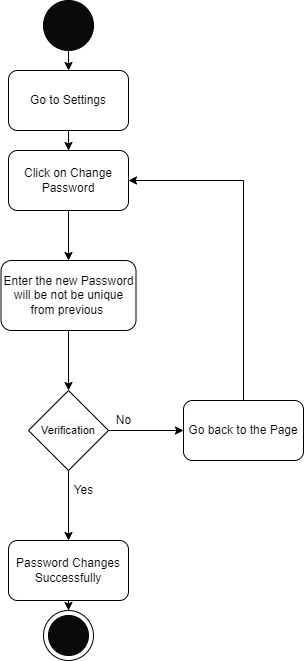

The diagram above was exported from draw.io. Its source (the exported page's mxGraphModel, read from the mxfile embedded in the PNG):
<mxGraphModel dx="340" dy="754" grid="1" gridSize="10" guides="1" tooltips="1" connect="1" arrows="1" fold="1" page="1" pageScale="1" pageWidth="827" pageHeight="1169" math="0" shadow="0">
  <root>
    <mxCell id="0" />
    <mxCell id="1" parent="0" />
    <mxCell id="isfXv0DuhAI8vXiQAEQB-5" style="edgeStyle=orthogonalEdgeStyle;rounded=0;orthogonalLoop=1;jettySize=auto;html=1;exitX=0.5;exitY=1;exitDx=0;exitDy=0;entryX=0.5;entryY=0;entryDx=0;entryDy=0;" parent="1" source="isfXv0DuhAI8vXiQAEQB-2" target="isfXv0DuhAI8vXiQAEQB-3" edge="1">
      <mxGeometry relative="1" as="geometry" />
    </mxCell>
    <mxCell id="isfXv0DuhAI8vXiQAEQB-2" value="" style="ellipse;whiteSpace=wrap;html=1;aspect=fixed;fillColor=#0A0A0A;" parent="1" vertex="1">
      <mxGeometry x="180" y="50" width="50" height="50" as="geometry" />
    </mxCell>
    <mxCell id="729QtOj9i2_w1OWR8N9A-2" value="" style="edgeStyle=orthogonalEdgeStyle;rounded=0;orthogonalLoop=1;jettySize=auto;html=1;" edge="1" parent="1" source="isfXv0DuhAI8vXiQAEQB-3" target="729QtOj9i2_w1OWR8N9A-1">
      <mxGeometry relative="1" as="geometry" />
    </mxCell>
    <mxCell id="isfXv0DuhAI8vXiQAEQB-3" value="Go to Settings" style="rounded=1;whiteSpace=wrap;html=1;fillColor=#FFFFFF;" parent="1" vertex="1">
      <mxGeometry x="145" y="120" width="120" height="60" as="geometry" />
    </mxCell>
    <mxCell id="isfXv0DuhAI8vXiQAEQB-12" value="" style="edgeStyle=orthogonalEdgeStyle;rounded=0;orthogonalLoop=1;jettySize=auto;html=1;" parent="1" target="isfXv0DuhAI8vXiQAEQB-11" edge="1">
      <mxGeometry relative="1" as="geometry">
        <mxPoint x="205" y="520" as="sourcePoint" />
      </mxGeometry>
    </mxCell>
    <mxCell id="isfXv0DuhAI8vXiQAEQB-15" value="" style="edgeStyle=orthogonalEdgeStyle;rounded=0;orthogonalLoop=1;jettySize=auto;html=1;exitX=1;exitY=0.5;exitDx=0;exitDy=0;" parent="1" source="isfXv0DuhAI8vXiQAEQB-26" target="isfXv0DuhAI8vXiQAEQB-14" edge="1">
      <mxGeometry relative="1" as="geometry">
        <mxPoint x="265" y="490" as="sourcePoint" />
      </mxGeometry>
    </mxCell>
    <mxCell id="isfXv0DuhAI8vXiQAEQB-20" style="edgeStyle=orthogonalEdgeStyle;rounded=0;orthogonalLoop=1;jettySize=auto;html=1;exitX=0.5;exitY=1;exitDx=0;exitDy=0;" parent="1" source="isfXv0DuhAI8vXiQAEQB-11" target="isfXv0DuhAI8vXiQAEQB-19" edge="1">
      <mxGeometry relative="1" as="geometry" />
    </mxCell>
    <mxCell id="isfXv0DuhAI8vXiQAEQB-11" value="Password Changes Successfully" style="whiteSpace=wrap;html=1;fillColor=#FFFFFF;rounded=1;" parent="1" vertex="1">
      <mxGeometry x="145" y="590" width="120" height="60" as="geometry" />
    </mxCell>
    <mxCell id="729QtOj9i2_w1OWR8N9A-4" style="edgeStyle=orthogonalEdgeStyle;rounded=0;orthogonalLoop=1;jettySize=auto;html=1;exitX=0.5;exitY=0;exitDx=0;exitDy=0;entryX=1;entryY=0.5;entryDx=0;entryDy=0;" edge="1" parent="1" source="isfXv0DuhAI8vXiQAEQB-14" target="729QtOj9i2_w1OWR8N9A-1">
      <mxGeometry relative="1" as="geometry" />
    </mxCell>
    <mxCell id="isfXv0DuhAI8vXiQAEQB-14" value="Go back to the Page" style="whiteSpace=wrap;html=1;fillColor=#FFFFFF;rounded=1;" parent="1" vertex="1">
      <mxGeometry x="320" y="450" width="120" height="60" as="geometry" />
    </mxCell>
    <mxCell id="isfXv0DuhAI8vXiQAEQB-17" value="No" style="text;html=1;align=center;verticalAlign=middle;resizable=0;points=[];autosize=1;strokeColor=none;fillColor=none;" parent="1" vertex="1">
      <mxGeometry x="245" y="460" width="30" height="20" as="geometry" />
    </mxCell>
    <mxCell id="isfXv0DuhAI8vXiQAEQB-18" value="Yes" style="text;html=1;align=center;verticalAlign=middle;resizable=0;points=[];autosize=1;strokeColor=none;fillColor=none;" parent="1" vertex="1">
      <mxGeometry x="200" y="530" width="40" height="20" as="geometry" />
    </mxCell>
    <mxCell id="isfXv0DuhAI8vXiQAEQB-19" value="" style="ellipse;whiteSpace=wrap;html=1;aspect=fixed;fillColor=#FFFFFF;" parent="1" vertex="1">
      <mxGeometry x="180" y="660" width="50" height="50" as="geometry" />
    </mxCell>
    <mxCell id="isfXv0DuhAI8vXiQAEQB-21" value="" style="ellipse;whiteSpace=wrap;html=1;aspect=fixed;fillColor=#0A0A0A;" parent="1" vertex="1">
      <mxGeometry x="185" y="665" width="40" height="40" as="geometry" />
    </mxCell>
    <mxCell id="isfXv0DuhAI8vXiQAEQB-27" style="edgeStyle=orthogonalEdgeStyle;rounded=0;orthogonalLoop=1;jettySize=auto;html=1;exitX=0.5;exitY=1;exitDx=0;exitDy=0;" parent="1" source="isfXv0DuhAI8vXiQAEQB-22" target="isfXv0DuhAI8vXiQAEQB-26" edge="1">
      <mxGeometry relative="1" as="geometry" />
    </mxCell>
    <mxCell id="isfXv0DuhAI8vXiQAEQB-22" value="Enter the new Password will be not be unique from previous&amp;nbsp;" style="whiteSpace=wrap;html=1;fillColor=#FFFFFF;rounded=1;" parent="1" vertex="1">
      <mxGeometry x="137.5" y="310" width="135" height="70" as="geometry" />
    </mxCell>
    <mxCell id="isfXv0DuhAI8vXiQAEQB-26" value="&lt;span style=&quot;color: rgb(0 , 0 , 0) ; font-family: &amp;#34;helvetica&amp;#34; ; font-style: normal ; font-weight: 400 ; letter-spacing: normal ; text-align: center ; text-indent: 0px ; text-transform: none ; word-spacing: 0px ; background-color: rgb(248 , 249 , 250) ; display: inline ; float: none&quot;&gt;&lt;font style=&quot;font-size: 11px&quot;&gt;Verification&lt;/font&gt;&lt;/span&gt;" style="rhombus;whiteSpace=wrap;html=1;fillColor=#FFFFFF;" parent="1" vertex="1">
      <mxGeometry x="165" y="440" width="80" height="80" as="geometry" />
    </mxCell>
    <mxCell id="729QtOj9i2_w1OWR8N9A-3" style="edgeStyle=orthogonalEdgeStyle;rounded=0;orthogonalLoop=1;jettySize=auto;html=1;exitX=0.5;exitY=1;exitDx=0;exitDy=0;" edge="1" parent="1" source="729QtOj9i2_w1OWR8N9A-1" target="isfXv0DuhAI8vXiQAEQB-22">
      <mxGeometry relative="1" as="geometry" />
    </mxCell>
    <mxCell id="729QtOj9i2_w1OWR8N9A-1" value="Click on Change Password" style="whiteSpace=wrap;html=1;fillColor=#FFFFFF;rounded=1;" vertex="1" parent="1">
      <mxGeometry x="145" y="200" width="120" height="60" as="geometry" />
    </mxCell>
  </root>
</mxGraphModel>